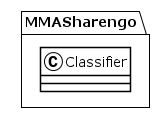

The diagram above was rendered by PlantUML. Its source (embedded in the PNG):
@startuml
!theme plain
package MMASharengo {
class Classifier {
}
}
@enduml